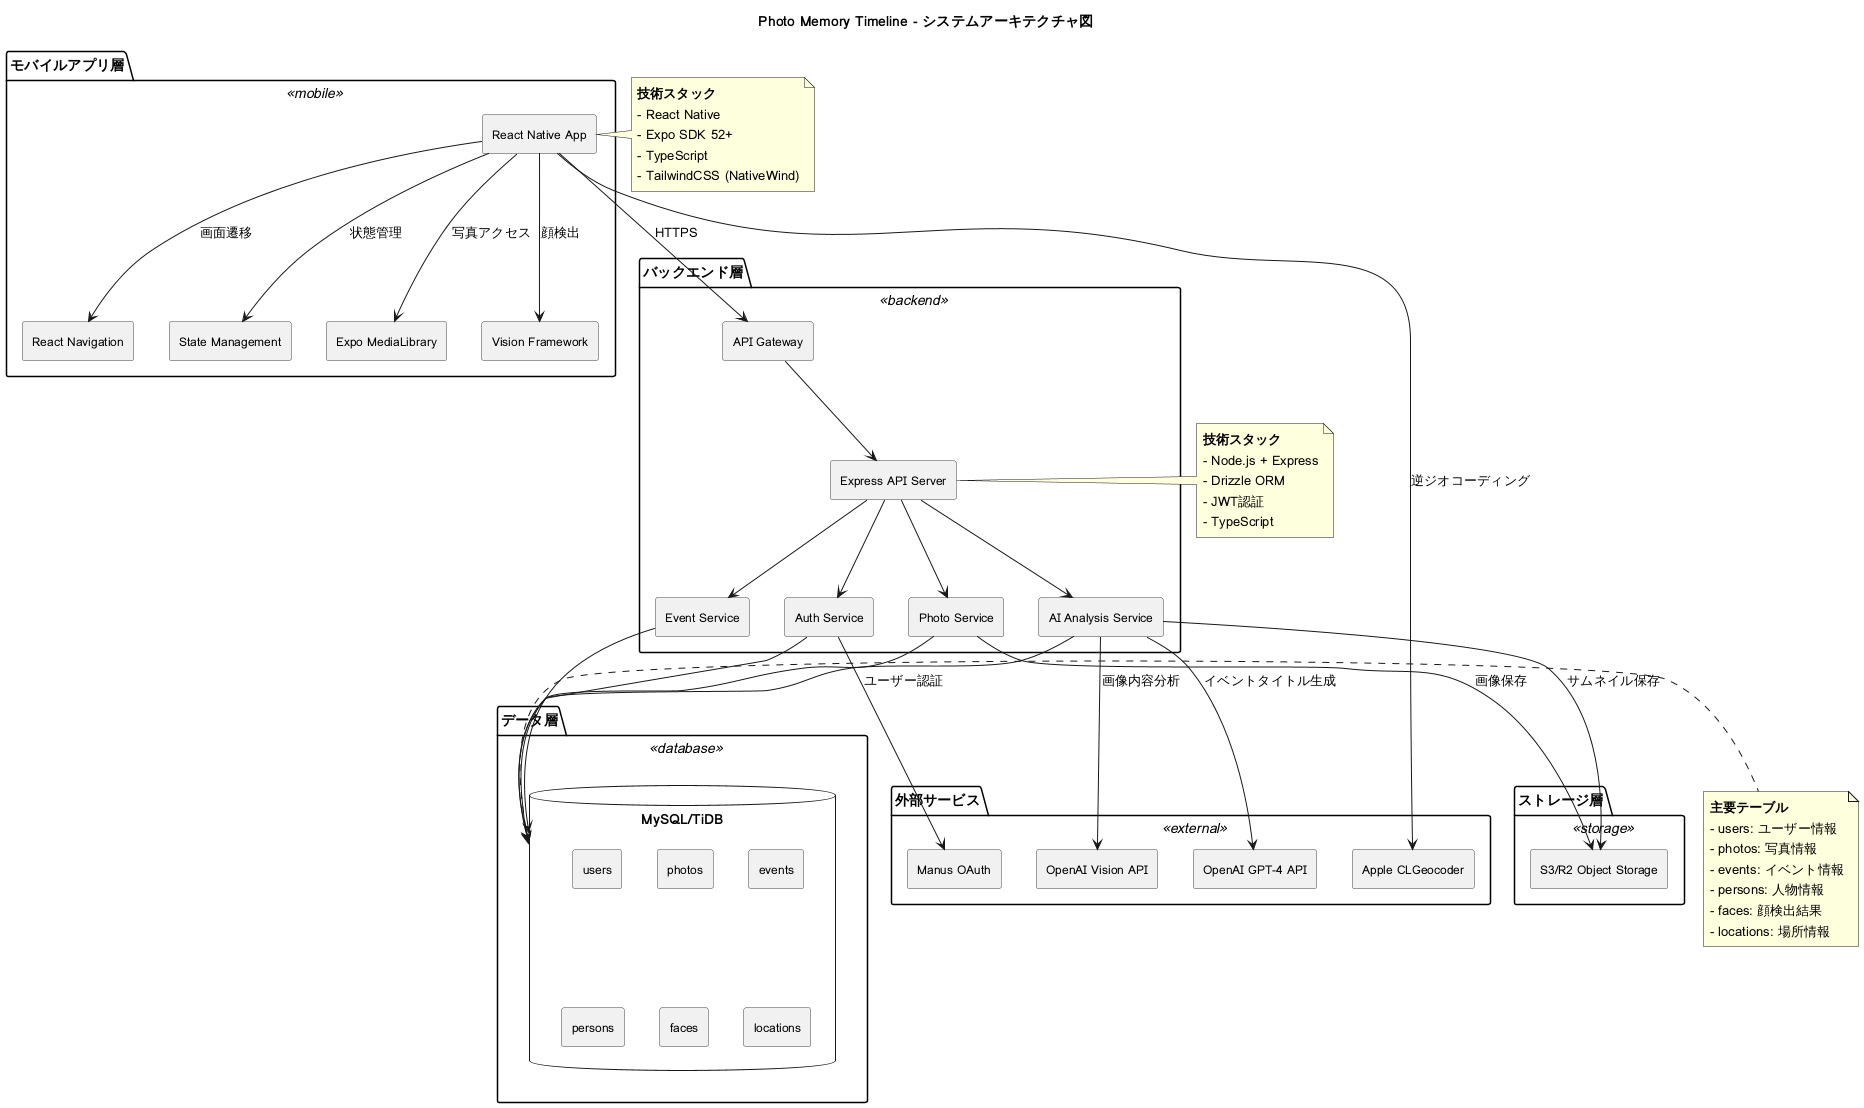

The diagram above was rendered by PlantUML. Its source (embedded in the PNG):
@startuml Photo Memory Timeline Architecture

!define RECTANGLE class

skinparam componentStyle rectangle
skinparam backgroundColor #FFFFFF
skinparam component {
    BackgroundColor<<mobile>> #E3F2FD
    BackgroundColor<<backend>> #FFF3E0
    BackgroundColor<<database>> #F3E5F5
    BackgroundColor<<external>> #E8F5E9
    BackgroundColor<<storage>> #FFF9C4
    BorderColor #424242
    FontSize 12
}

title Photo Memory Timeline - システムアーキテクチャ図

package "モバイルアプリ層" <<mobile>> {
    [React Native App] as mobile
    [Expo MediaLibrary] as medialib
    [Vision Framework] as vision
    [React Navigation] as nav
    [State Management] as state
}

package "バックエンド層" <<backend>> {
    [API Gateway] as gateway
    [Express API Server] as api
    [Auth Service] as auth
    [Photo Service] as photoSvc
    [AI Analysis Service] as aiSvc
    [Event Service] as eventSvc
}

package "データ層" <<database>> {
    database "MySQL/TiDB" as db {
        [users]
        [photos]
        [events]
        [persons]
        [faces]
        [locations]
    }
}

package "ストレージ層" <<storage>> {
    [S3/R2 Object Storage] as storage
}

package "外部サービス" <<external>> {
    [OpenAI Vision API] as openai
    [OpenAI GPT-4 API] as gpt4
    [Manus OAuth] as oauth
    [Apple CLGeocoder] as geocoder
}

' モバイルアプリ内部の関係
mobile --> medialib : 写真アクセス
mobile --> vision : 顔検出
mobile --> nav : 画面遷移
mobile --> state : 状態管理

' モバイルとバックエンドの通信
mobile --> gateway : HTTPS

' バックエンド内部の関係
gateway --> api
api --> auth
api --> photoSvc
api --> aiSvc
api --> eventSvc

' バックエンドとデータベース
auth --> db
photoSvc --> db
aiSvc --> db
eventSvc --> db

' バックエンドとストレージ
photoSvc --> storage : 画像保存
aiSvc --> storage : サムネイル保存

' バックエンドと外部サービス
auth --> oauth : ユーザー認証
aiSvc --> openai : 画像内容分析
aiSvc --> gpt4 : イベントタイトル生成
mobile --> geocoder : 逆ジオコーディング

note right of mobile
  **技術スタック**
  - React Native
  - Expo SDK 52+
  - TypeScript
  - TailwindCSS (NativeWind)
end note

note right of api
  **技術スタック**
  - Node.js + Express
  - Drizzle ORM
  - JWT認証
  - TypeScript
end note

note right of db
  **主要テーブル**
  - users: ユーザー情報
  - photos: 写真情報
  - events: イベント情報
  - persons: 人物情報
  - faces: 顔検出結果
  - locations: 場所情報
end note

@enduml